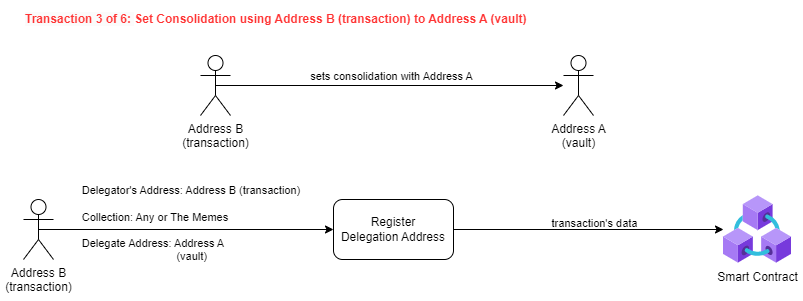

The diagram above was exported from draw.io. Its source (the exported page's mxGraphModel, read from the mxfile embedded in the PNG):
<mxGraphModel dx="1434" dy="731" grid="1" gridSize="10" guides="1" tooltips="1" connect="1" arrows="1" fold="1" page="1" pageScale="1" pageWidth="827" pageHeight="1169" math="0" shadow="0">
  <root>
    <mxCell id="0" />
    <mxCell id="1" parent="0" />
    <mxCell id="2" value="Address B&lt;br&gt;(transaction)" style="shape=umlActor;verticalLabelPosition=bottom;verticalAlign=top;html=1;outlineConnect=0;" vertex="1" parent="1">
      <mxGeometry x="34" y="1234" width="30" height="60" as="geometry" />
    </mxCell>
    <mxCell id="3" value="Register &lt;br&gt;Delegation Address" style="rounded=1;whiteSpace=wrap;html=1;" vertex="1" parent="1">
      <mxGeometry x="344" y="1234" width="120" height="60" as="geometry" />
    </mxCell>
    <mxCell id="4" value="" style="endArrow=classic;html=1;rounded=0;exitX=0.5;exitY=0.5;exitDx=0;exitDy=0;exitPerimeter=0;entryX=0;entryY=0.5;entryDx=0;entryDy=0;" edge="1" source="2" target="3" parent="1">
      <mxGeometry width="50" height="50" relative="1" as="geometry">
        <mxPoint x="394" y="1414" as="sourcePoint" />
        <mxPoint x="444" y="1364" as="targetPoint" />
      </mxGeometry>
    </mxCell>
    <mxCell id="5" value="&lt;div style=&quot;border-color: var(--border-color); text-align: left;&quot;&gt;&lt;div style=&quot;border-color: var(--border-color);&quot;&gt;Delegator's Address: Address B (transaction)&amp;nbsp;&lt;/div&gt;&lt;br style=&quot;border-color: var(--border-color);&quot;&gt;&lt;div style=&quot;border-color: var(--border-color);&quot;&gt;Collection: Any or The Memes&lt;/div&gt;&lt;br style=&quot;border-color: var(--border-color);&quot;&gt;&lt;div style=&quot;border-color: var(--border-color);&quot;&gt;Delegate Address: Address A&lt;/div&gt;&lt;div style=&quot;border-color: var(--border-color);&quot;&gt;&amp;nbsp; &amp;nbsp; &amp;nbsp; &amp;nbsp; &amp;nbsp; &amp;nbsp; &amp;nbsp; &amp;nbsp; &amp;nbsp; &amp;nbsp; &amp;nbsp; &amp;nbsp; &amp;nbsp; &amp;nbsp; &amp;nbsp; &amp;nbsp;(vault)&lt;/div&gt;&lt;div style=&quot;border-color: var(--border-color);&quot;&gt;&lt;br style=&quot;border-color: var(--border-color);&quot;&gt;&lt;/div&gt;&lt;/div&gt;" style="edgeLabel;html=1;align=center;verticalAlign=middle;resizable=0;points=[];labelBackgroundColor=none;" vertex="1" connectable="0" parent="4">
      <mxGeometry x="-0.5543" y="-1" relative="1" as="geometry">
        <mxPoint x="87" y="-1" as="offset" />
      </mxGeometry>
    </mxCell>
    <mxCell id="6" value="Smart Contract" style="aspect=fixed;html=1;points=[];align=center;image;fontSize=12;image=img/lib/azure2/blockchain/Azure_Blockchain_Service.svg;" vertex="1" parent="1">
      <mxGeometry x="734" y="1230" width="68" height="68" as="geometry" />
    </mxCell>
    <mxCell id="7" value="" style="endArrow=classic;html=1;rounded=0;exitX=1;exitY=0.5;exitDx=0;exitDy=0;" edge="1" source="3" target="6" parent="1">
      <mxGeometry width="50" height="50" relative="1" as="geometry">
        <mxPoint x="394" y="1414" as="sourcePoint" />
        <mxPoint x="444" y="1364" as="targetPoint" />
      </mxGeometry>
    </mxCell>
    <mxCell id="8" value="&lt;div style=&quot;border-color: var(--border-color); text-align: left;&quot;&gt;&lt;div style=&quot;border-color: var(--border-color);&quot;&gt;&lt;div style=&quot;border-color: var(--border-color);&quot;&gt;&lt;div style=&quot;border-color: var(--border-color);&quot;&gt;transaction's data&lt;br&gt;&lt;/div&gt;&lt;/div&gt;&lt;/div&gt;&lt;/div&gt;" style="edgeLabel;html=1;align=center;verticalAlign=middle;resizable=0;points=[];labelBackgroundColor=none;" vertex="1" connectable="0" parent="1">
      <mxGeometry x="604" y="1257" as="geometry" />
    </mxCell>
    <mxCell id="9" value="&lt;font color=&quot;#ff3333&quot;&gt;&lt;span style=&quot;font-family: Helvetica; font-size: 12px; font-style: normal; font-variant-ligatures: normal; font-variant-caps: normal; font-weight: 700; letter-spacing: normal; orphans: 2; text-align: left; text-indent: 0px; text-transform: none; widows: 2; word-spacing: 0px; -webkit-text-stroke-width: 0px; background-color: rgb(251, 251, 251); text-decoration-thickness: initial; text-decoration-style: initial; text-decoration-color: initial; float: none; display: inline !important;&quot;&gt;Transaction 3 of 6:&amp;nbsp;&lt;/span&gt;&lt;b style=&quot;border-color: var(--border-color);&quot;&gt;&lt;b style=&quot;border-color: var(--border-color);&quot;&gt;Set Consolidation&lt;/b&gt;&amp;nbsp;using Address B (transaction) to Address A (vault)&lt;/b&gt;&lt;/font&gt;" style="text;whiteSpace=wrap;html=1;" vertex="1" parent="1">
      <mxGeometry x="34" y="1040" width="686" height="40" as="geometry" />
    </mxCell>
    <mxCell id="10" value="Address B&lt;br&gt;(transaction)" style="shape=umlActor;verticalLabelPosition=bottom;verticalAlign=top;html=1;outlineConnect=0;" vertex="1" parent="1">
      <mxGeometry x="211" y="1090" width="30" height="60" as="geometry" />
    </mxCell>
    <mxCell id="11" value="" style="endArrow=classic;html=1;rounded=0;exitX=0.5;exitY=0.5;exitDx=0;exitDy=0;exitPerimeter=0;" edge="1" source="10" target="13" parent="1">
      <mxGeometry width="50" height="50" relative="1" as="geometry">
        <mxPoint x="401" y="1220" as="sourcePoint" />
        <mxPoint x="501" y="1120" as="targetPoint" />
      </mxGeometry>
    </mxCell>
    <mxCell id="12" value="sets consolidation with Address A" style="edgeLabel;html=1;align=center;verticalAlign=middle;resizable=0;points=[];" vertex="1" connectable="0" parent="11">
      <mxGeometry x="-0.23" y="-1" relative="1" as="geometry">
        <mxPoint x="41" y="-11" as="offset" />
      </mxGeometry>
    </mxCell>
    <mxCell id="13" value="Address A&lt;br&gt;(vault)" style="shape=umlActor;verticalLabelPosition=bottom;verticalAlign=top;html=1;outlineConnect=0;" vertex="1" parent="1">
      <mxGeometry x="574" y="1090" width="30" height="60" as="geometry" />
    </mxCell>
  </root>
</mxGraphModel>